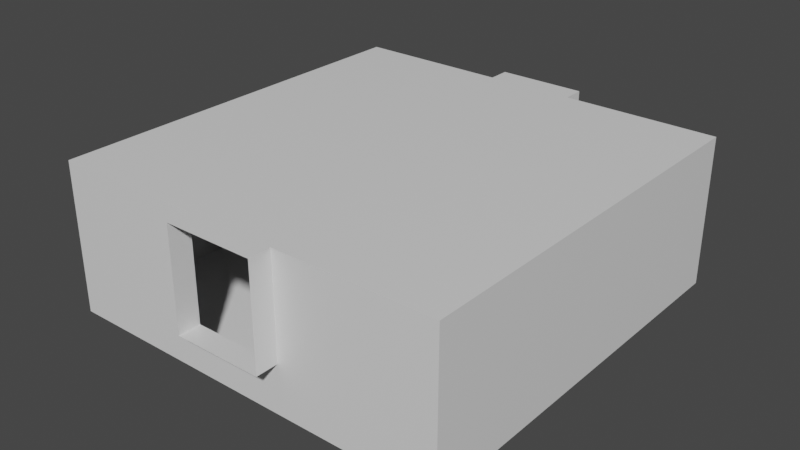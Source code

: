# Source: UD.blend  (saved by Blender 2.92.15; exported with 4.5.12 LTS)
import bpy
from mathutils import Matrix  # noqa: F401  (used for matrix-valued properties, if any)

bpy.ops.wm.read_factory_settings(use_empty=True)
scene = bpy.context.scene
scene.name = 'Scene'

# ---- collections
col_collection = bpy.data.collections.new('Collection'); scene.collection.children.link(col_collection)
col_cutters = bpy.data.collections.new('Cutters'); scene.collection.children.link(col_cutters)

# ---- materials (node trees are filled in below, after node groups)
mat_material = bpy.data.materials.new('Material')
mat_material.alpha_threshold = 0.0
mat_material.use_transparent_shadow = False
mat_material.line_color = (0.0, 0.0, 0.0, 1.0)

# ---- material node trees
mat_material.use_nodes = True; mat_material.node_tree.nodes.clear()
_N = mat_material.node_tree.nodes; _L = mat_material.node_tree.links
n0 = _N.new('ShaderNodeOutputMaterial'); n0.name = 'Material Output'; n0.location = (300, 300)
n1 = _N.new('ShaderNodeBsdfPrincipled'); n1.name = 'Principled BSDF'; n1.location = (10, 300)
n1.distribution = 'GGX'
n1.subsurface_method = 'BURLEY'
n1.inputs[2].default_value = 0.4
n1.inputs[3].default_value = 1.45
n1.inputs[27].default_value = (0.0, 0.0, 0.0, 1.0)
n1.inputs[28].default_value = 1.0
_L.new(n1.outputs[0], n0.inputs[0])
n0.is_active_output = True

# ---- world
world_world = bpy.data.worlds.new('World'); scene.world = world_world
world_world.use_nodes = True; world_world.node_tree.nodes.clear()
_N = world_world.node_tree.nodes; _L = world_world.node_tree.links
n0 = _N.new('ShaderNodeOutputWorld'); n0.name = 'World Output'; n0.location = (300, 300)
n1 = _N.new('ShaderNodeBackground'); n1.name = 'Background'; n1.location = (10, 300)
n1.inputs[0].default_value = (0.05088, 0.05088, 0.05088, 1.0)
_L.new(n1.outputs[0], n0.inputs[0])
n0.is_active_output = True
world_world.color = (0.05088, 0.05088, 0.05088)
world_world.use_sun_shadow = False
world_world.sun_shadow_jitter_overblur = 0.0

# ---- meshes
me_cube = bpy.data.meshes.new('Cube')
me_cube.from_pydata([(-0.8004, 3.6, -1.434e-06), (0.8004, 3.6, -9.122e-07), (-3.6, -0.8004, -1.825), (-0.8004, 3.6, -1.825), (0.8004, 3.6, -1.825), (0.8004, -3.6, -1.825), (-0.8004, -3.6, -1.825), (0.8004, -3.6, 1.434e-06), (-0.8004, -3.6, 9.122e-07), (-3.6, -0.8004, -9.122e-07), (-3.6, 0.8004, -1.825), (-3.6, 0.8004, -1.434e-06), (3.6, -0.8004, 1.434e-06), (3.6, 0.8004, 9.122e-07), (3.6, 0.8004, -1.825), (3.6, -0.8004, -1.825), (-0.8004, 0.8004, -2.7), (-0.8004, -0.8004, -2.7), (0.8004, -0.8004, -2.7), (0.8004, 0.8004, -2.7), (0.8004, 0.8004, 0.0), (0.8004, -0.8004, 5.216e-07), (-0.8004, -0.8004, 0.0), (-0.8004, 0.8004, -5.216e-07), (-0.8004, -3.6, -2.7), (0.8004, -3.6, -2.7), (-0.8004, 3.6, -2.7), (0.8004, 3.6, -2.7), (-3.6, -0.8004, -2.7), (-3.6, 0.8004, -2.7), (3.6, 0.8004, -2.7), (3.6, -0.8004, -2.7), (-3.6, -3.6, -1.825), (3.6, 3.6, -1.825), (-3.6, 3.6, -1.825), (3.6, -3.6, -1.825), (-3.6, 3.6, -2.346e-06), (-3.6, 3.6, -2.7), (-3.6, -3.6, 0.0), (-3.6, -3.6, -2.7), (3.6, 3.6, 0.0), (3.6, 3.6, -2.7), (3.6, -3.6, 2.346e-06), (3.6, -3.6, -2.7), (0.8004, -4.0, 1.564e-06), (0.8004, -4.0, -1.825), (-0.8004, -4.0, -0.8004), (-0.8004, -4.0, -1.825), (-0.8004, -4.0, 1.043e-06), (0.8004, 4.0, -1.043e-06), (-0.8004, 4.0, -1.564e-06), (-0.8004, 4.0, -1.825), (0.8004, 4.0, -1.825)], [], [(28, 29, 10, 2), (30, 31, 15, 14), (20, 1, 40, 13), (9, 38, 32, 2), (38, 9, 22, 8), (3, 34, 37, 26), (2, 32, 39, 28), (13, 40, 33, 14), (23, 20, 21, 22), (20, 23, 0, 1), (32, 6, 24, 39), (34, 10, 29, 37), (16, 19, 27, 26), (5, 35, 43, 25), (13, 12, 21, 20), (35, 15, 31, 43), (38, 8, 6, 32), (19, 16, 17, 18), (24, 25, 18, 17), (40, 1, 4, 33), (0, 36, 34, 3), (19, 18, 31, 30), (7, 21, 12, 42), (29, 28, 17, 16), (16, 26, 37, 29), (33, 4, 27, 41), (23, 22, 9, 11), (24, 17, 28, 39), (36, 11, 10, 34), (43, 31, 18, 25), (14, 33, 41, 30), (7, 8, 22, 21), (42, 12, 15, 35), (11, 36, 0, 23), (26, 27, 4, 3), (25, 24, 6, 5), (30, 41, 27, 19), (7, 42, 35, 5), (49, 1, 0, 50), (51, 3, 4, 52), (48, 8, 7, 44), (50, 0, 3, 51), (11, 9, 2, 10), (52, 4, 1, 49), (47, 6, 8, 48, 46), (15, 12, 13, 14), (45, 5, 6, 47), (44, 7, 5, 45)])
_uv = me_cube.uv_layers.new(name='UVMap')
_uv.uv.foreach_set('vector', [0.625, 0.1528, 0.625, 0.09721, 0.544, 0.09721, 0.544, 0.1528, 0.625, 0.6528, 0.625, 0.5972, 0.544, 0.5972, 0.544, 0.6528, 0.2778, 0.6528, 0.2778, 0.75, 0.375, 0.75, 0.375, 0.6528, 0.375, 0.1528, 0.375, 0.25, 0.544, 0.25, 0.544, 0.1528, 0.125, 0.5, 0.125, 0.5972, 0.2222, 0.5972, 0.2222, 0.5, 0.544, 0.9028, 0.544, 1.0, 0.625, 1.0, 0.625, 0.9028, 0.544, 0.1528, 0.544, 0.25, 0.625, 0.25, 0.625, 0.1528, 0.375, 0.6528, 0.375, 0.75, 0.544, 0.75, 0.544, 0.6528, 0.2222, 0.6528, 0.2778, 0.6528, 0.2778, 0.5972, 0.2222, 0.5972, 0.2778, 0.6528, 0.2222, 0.6528, 0.2222, 0.75, 0.2778, 0.75, 0.544, 0.25, 0.544, 0.3472, 0.625, 0.3472, 0.625, 0.25, 0.544, 0.0, 0.544, 0.09721, 0.625, 0.09721, 0.625, 0.0, 0.7778, 0.6528, 0.7222, 0.6528, 0.7222, 0.75, 0.7778, 0.75, 0.544, 0.4028, 0.544, 0.5, 0.625, 0.5, 0.625, 0.4028, 0.375, 0.6528, 0.375, 0.5972, 0.2778, 0.5972, 0.2778, 0.6528, 0.544, 0.5, 0.544, 0.5972, 0.625, 0.5972, 0.625, 0.5, 0.375, 0.25, 0.375, 0.3472, 0.544, 0.3472, 0.544, 0.25, 0.7222, 0.6528, 0.7778, 0.6528, 0.7778, 0.5972, 0.7222, 0.5972, 0.7778, 0.5, 0.7222, 0.5, 0.7222, 0.5972, 0.7778, 0.5972, 0.375, 0.75, 0.375, 0.8472, 0.544, 0.8472, 0.544, 0.75, 0.375, 0.9028, 0.375, 1.0, 0.544, 1.0, 0.544, 0.9028, 0.7222, 0.6528, 0.7222, 0.5972, 0.625, 0.5972, 0.625, 0.6528, 0.2778, 0.5, 0.2778, 0.5972, 0.375, 0.5972, 0.375, 0.5, 0.875, 0.6528, 0.875, 0.5972, 0.7778, 0.5972, 0.7778, 0.6528, 0.7778, 0.6528, 0.7778, 0.75, 0.875, 0.75, 0.875, 0.6528, 0.544, 0.75, 0.544, 0.8472, 0.625, 0.8472, 0.625, 0.75, 0.2222, 0.6528, 0.2222, 0.5972, 0.125, 0.5972, 0.125, 0.6528, 0.7778, 0.5, 0.7778, 0.5972, 0.875, 0.5972, 0.875, 0.5, 0.375, 0.0, 0.375, 0.09721, 0.544, 0.09721, 0.544, 0.0, 0.625, 0.5, 0.625, 0.5972, 0.7222, 0.5972, 0.7222, 0.5, 0.544, 0.6528, 0.544, 0.75, 0.625, 0.75, 0.625, 0.6528, 0.2778, 0.5, 0.2222, 0.5, 0.2222, 0.5972, 0.2778, 0.5972, 0.375, 0.5, 0.375, 0.5972, 0.544, 0.5972, 0.544, 0.5, 0.125, 0.6528, 0.125, 0.75, 0.2222, 0.75, 0.2222, 0.6528, 0.625, 0.9028, 0.625, 0.8472, 0.544, 0.8472, 0.544, 0.9028, 0.625, 0.4028, 0.625, 0.3472, 0.544, 0.3472, 0.544, 0.4028, 0.625, 0.6528, 0.625, 0.75, 0.7222, 0.75, 0.7222, 0.6528, 0.375, 0.4028, 0.375, 0.5, 0.544, 0.5, 0.544, 0.4028, 0.375, 0.8472, 0.375, 0.8472, 0.375, 0.9028, 0.375, 0.9028, 0.544, 0.9028, 0.544, 0.9028, 0.544, 0.8472, 0.544, 0.8472, 0.375, 0.3472, 0.375, 0.3472, 0.375, 0.4028, 0.375, 0.4028, 0.375, 0.9028, 0.375, 0.9028, 0.544, 0.9028, 0.544, 0.9028, 0.125, 0.6528, 0.125, 0.5972, 0.544, 0.1528, 0.544, 0.09721, 0.544, 0.8472, 0.544, 0.8472, 0.375, 0.8472, 0.375, 0.8472, 0.544, 0.3472, 0.544, 0.3472, 0.375, 0.3472, 0.375, 0.3472, 0.4491, 0.3472, 0.544, 0.5972, 0.375, 0.5972, 0.375, 0.6528, 0.544, 0.6528, 0.544, 0.4028, 0.544, 0.4028, 0.544, 0.3472, 0.544, 0.3472, 0.375, 0.4028, 0.375, 0.4028, 0.544, 0.4028, 0.544, 0.4028])
me_cube.materials.append(mat_material)
me_cube.use_remesh_preserve_volume = False
me_cube.use_remesh_preserve_attributes = False
me_cube.use_mirror_vertex_groups = False
me_cube.update()

# ---- objects
ob_cube = bpy.data.objects.new('Cube', me_cube)

# ---- transforms, parenting, visibility, modifiers, constraints
ob_cube.location = (0.0, 0.0, 0.0)
ob_cube.lock_rotations_4d = False
ob_cube.empty_display_type = 'ARROWS'
ob_cube.lineart.crease_threshold = 0.0

# ---- collection membership
col_collection.objects.link(ob_cube)

# ---- scene / render settings (as saved in the file)
scene.frame_start = 1; scene.frame_end = 250; scene.frame_set(1)
scene.render.engine = 'BLENDER_EEVEE_NEXT'
scene.cycles.use_denoising = False
scene.cycles.samples = 128
scene.cycles.sampling_pattern = 'TABULATED_SOBOL'
scene.cycles.use_adaptive_sampling = False
scene.cycles.use_light_tree = False
scene.view_settings.view_transform = 'Filmic'
bpy.context.view_layer.update()

# ---- added for rendering (the .blend has no active camera and no usable light): camera, sun
cam_auto = bpy.data.cameras.new('AutoCamera')
cam_auto.lens = 50.0
cam_auto.sensor_width = 36.0
cam_auto.clip_end = 1000.0
ob_auto_camera = bpy.data.objects.new('AutoCamera', cam_auto)
scene.collection.objects.link(ob_auto_camera)
ob_auto_camera.location = (10.2667, -12.32, 6.86333)
ob_auto_camera.rotation_euler = (1.09748, -7.21219e-08, 0.694738)
scene.camera = ob_auto_camera
light_auto_sun = bpy.data.lights.new('AutoSun', 'SUN')
light_auto_sun.energy = 3.0
light_auto_sun.angle = 0.0523599
ob_auto_sun = bpy.data.objects.new('AutoSun', light_auto_sun)
scene.collection.objects.link(ob_auto_sun)
ob_auto_sun.rotation_euler = (0.872665, 0.174533, 0.523599)
bpy.context.view_layer.update()
